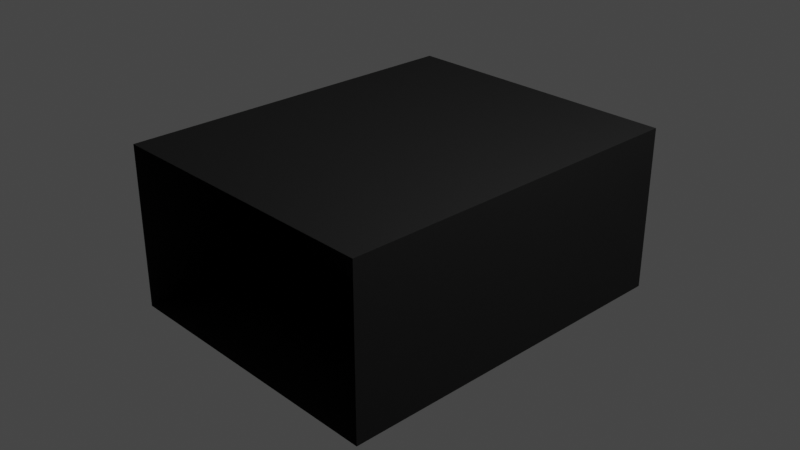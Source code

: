 # Source: housing.blend  (saved by Blender 3.1.7; exported with 4.5.12 LTS)
import bpy
from mathutils import Matrix  # noqa: F401  (used for matrix-valued properties, if any)

bpy.ops.wm.read_factory_settings(use_empty=True)
scene = bpy.context.scene
scene.name = 'Scene'

# ---- collections
col_collection = bpy.data.collections.new('Collection'); scene.collection.children.link(col_collection)

# ---- materials (node trees are filled in below, after node groups)
mat_material = bpy.data.materials.new('Material')
mat_material.alpha_threshold = 0.0
mat_material.use_transparent_shadow = False
mat_material.line_color = (0.0, 0.0, 0.0, 1.0)
mat_backplate = bpy.data.materials.new('Backplate')
mat_backplate.use_transparent_shadow = False

# ---- material node trees
mat_material.use_nodes = True; mat_material.node_tree.nodes.clear()
_N = mat_material.node_tree.nodes; _L = mat_material.node_tree.links
n0 = _N.new('ShaderNodeOutputMaterial'); n0.name = 'Material Output'; n0.location = (300, 300)
n1 = _N.new('ShaderNodeBsdfPrincipled'); n1.name = 'Principled BSDF'; n1.location = (10, 300)
n1.distribution = 'GGX'
n1.subsurface_method = 'RANDOM_WALK_SKIN'
n1.inputs[0].default_value = (0.02365, 0.02365, 0.02365, 1.0)
n1.inputs[1].default_value = 0.5865
n1.inputs[2].default_value = 0.5818
n1.inputs[3].default_value = 1.45
n1.inputs[13].default_value = 0.3052
n1.inputs[27].default_value = (0.0, 0.0, 0.0, 1.0)
n1.inputs[28].default_value = 1.0
_L.new(n1.outputs[0], n0.inputs[0])
n0.is_active_output = True
mat_backplate.use_nodes = True; mat_backplate.node_tree.nodes.clear()
_N = mat_backplate.node_tree.nodes; _L = mat_backplate.node_tree.links
n0 = _N.new('ShaderNodeBsdfPrincipled'); n0.name = 'Principled BSDF'; n0.location = (10, 300)
n0.distribution = 'GGX'
n0.subsurface_method = 'RANDOM_WALK_SKIN'
n0.inputs[3].default_value = 1.45
n0.inputs[27].default_value = (0.0, 0.0, 0.0, 1.0)
n0.inputs[28].default_value = 1.0
n1 = _N.new('ShaderNodeOutputMaterial'); n1.name = 'Material Output'; n1.location = (300, 300)
_L.new(n0.outputs[0], n1.inputs[0])
n1.is_active_output = True

# ---- world
world_world = bpy.data.worlds.new('World'); scene.world = world_world
world_world.use_nodes = True; world_world.node_tree.nodes.clear()
_N = world_world.node_tree.nodes; _L = world_world.node_tree.links
n0 = _N.new('ShaderNodeOutputWorld'); n0.name = 'World Output'; n0.location = (300, 300)
n1 = _N.new('ShaderNodeBackground'); n1.name = 'Background'; n1.location = (10, 300)
n1.inputs[0].default_value = (0.05088, 0.05088, 0.05088, 1.0)
_L.new(n1.outputs[0], n0.inputs[0])
n0.is_active_output = True
world_world.color = (0.05088, 0.05088, 0.05088)
world_world.use_sun_shadow = False
world_world.sun_shadow_jitter_overblur = 0.0

# ---- cameras
cam_camera = bpy.data.cameras.new('Camera')
cam_camera.clip_end = 100.0
cam_camera.ortho_scale = 7.314

# ---- lights
light_light = bpy.data.lights.new('Light', 'POINT')
light_light.transmission_factor = 0.0
light_light.energy = 1000.0
light_light.shadow_soft_size = 0.1
light_light.shadow_maximum_resolution = 0.006
light_light.use_absolute_resolution = True

# ---- meshes
me_cube = bpy.data.meshes.new('Cube')
me_cube.from_pydata([(1.0, 1.0, 1.0), (1.0, 1.0, -1.0), (0.9499, -0.09157, 0.9499), (0.9499, -0.09157, -0.9499), (-1.0, 1.0, 1.0), (-1.0, 1.0, -1.0), (-0.9499, -0.09157, 0.9499), (-0.9499, -0.09157, -0.9499), (-1.0, -1.0, -1.0), (-1.0, -1.0, 1.0), (1.0, -1.0, 1.0), (1.0, -1.0, -1.0), (-1.0, -1.0, -1.0), (-1.0, -1.0, 1.0), (1.0, -1.0, 1.0), (1.0, -1.0, -1.0)], [], [(0, 4, 9, 10), (3, 2, 6, 7), (8, 9, 4, 5), (5, 1, 11, 8), (1, 0, 10, 11), (5, 4, 0, 1), (12, 13, 9, 8), (14, 15, 11, 10), (13, 14, 10, 9), (15, 12, 8, 11), (7, 6, 13, 12), (2, 3, 15, 14), (6, 2, 14, 13), (3, 7, 12, 15)])
_uv = me_cube.uv_layers.new(name='UVMap')
_uv.uv.foreach_set('vector', [0.625, 0.5, 0.875, 0.5, 0.875, 0.75, 0.625, 0.75, 0.3813, 0.7563, 0.6187, 0.7563, 0.6187, 0.9937, 0.3813, 0.9937, 0.375, 0.0, 0.625, 0.0, 0.625, 0.25, 0.375, 0.25, 0.125, 0.5, 0.375, 0.5, 0.375, 0.75, 0.125, 0.75, 0.375, 0.5, 0.625, 0.5, 0.625, 0.75, 0.375, 0.75, 0.375, 0.25, 0.625, 0.25, 0.625, 0.5, 0.375, 0.5, 0.0, 0.0, 0.0, 0.0, 0.0, 0.0, 0.0, 0.0, 0.0, 0.0, 0.0, 0.0, 0.0, 0.0, 0.0, 0.0, 0.625, 1.0, 0.625, 0.75, 0.625, 0.75, 0.625, 1.0, 0.375, 0.75, 0.375, 1.0, 0.375, 1.0, 0.375, 0.75, 0.3813, 0.9937, 0.6187, 0.9937, 0.625, 1.0, 0.375, 1.0, 0.6187, 0.7563, 0.3813, 0.7563, 0.375, 0.75, 0.625, 0.75, 0.6187, 0.9937, 0.6187, 0.7563, 0.625, 0.75, 0.625, 1.0, 0.3813, 0.7563, 0.3813, 0.9937, 0.375, 1.0, 0.375, 0.75])
me_cube.materials.append(mat_material)
me_cube.materials.append(mat_backplate)
me_cube.use_remesh_preserve_volume = False
me_cube.use_remesh_preserve_attributes = False
me_cube.use_mirror_vertex_groups = False
me_cube.update()

# ---- objects
ob_cube = bpy.data.objects.new('Cube', me_cube)
ob_light = bpy.data.objects.new('Light', light_light)
ob_camera = bpy.data.objects.new('Camera', cam_camera)

# ---- transforms, parenting, visibility, modifiers, constraints
ob_cube.location = (0.0, 0.0, 0.0)
ob_cube.scale = (1.6, 2.0, 0.9)
ob_cube.lock_rotations_4d = False
ob_cube.empty_display_type = 'ARROWS'
ob_cube.lineart.crease_threshold = 0.0
ob_light.location = (4.076, 1.005, 5.904)
ob_light.rotation_euler = (0.6503, 0.05522, 1.866)
ob_light.lock_rotations_4d = False
ob_light.empty_display_type = 'ARROWS'
ob_light.color = (0.0, 0.0, 0.0, 0.0)
ob_light.lineart.crease_threshold = 0.0
ob_camera.location = (7.359, -6.926, 4.958)
ob_camera.rotation_euler = (1.109, 0.0, 0.8149)
ob_camera.lock_rotations_4d = False
ob_camera.empty_display_type = 'ARROWS'
ob_camera.color = (0.0, 0.0, 0.0, 0.0)
ob_camera.display_type = 'WIRE'
ob_camera.lineart.crease_threshold = 0.0

# ---- collection membership
col_collection.objects.link(ob_cube)
col_collection.objects.link(ob_light)
col_collection.objects.link(ob_camera)

# ---- scene / render settings (as saved in the file)
scene.camera = ob_camera
scene.frame_start = 1; scene.frame_end = 250; scene.frame_set(1)
scene.render.engine = 'BLENDER_EEVEE_NEXT'
scene.cycles.sampling_pattern = 'TABULATED_SOBOL'
scene.cycles.use_light_tree = False
scene.view_settings.view_transform = 'Filmic'
bpy.context.view_layer.update()
